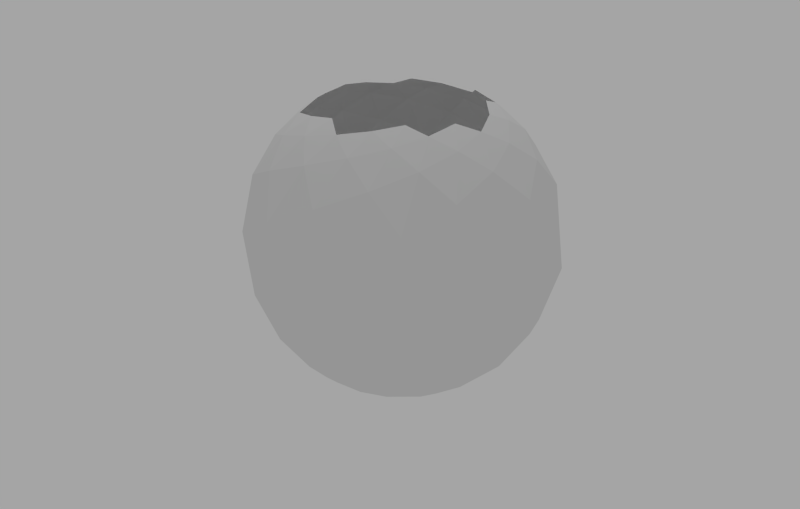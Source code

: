 # Source: bloom_sphere_simple.blend  (saved by Blender 2.75.0; exported with 4.5.12 LTS)
import bpy
from mathutils import Matrix  # noqa: F401  (used for matrix-valued properties, if any)

bpy.ops.wm.read_factory_settings(use_empty=True)
scene = bpy.context.scene
scene.name = 'Scene'

# ---- collections
col_collection_1 = bpy.data.collections.new('Collection 1'); scene.collection.children.link(col_collection_1)

# ---- world
world_world = bpy.data.worlds.new('World'); scene.world = world_world
world_world.color = (0.3757, 0.3757, 0.3757)
world_world.use_sun_shadow = False
world_world.sun_shadow_jitter_overblur = 0.0
world_world.cycles.sampling_method = 'MANUAL'
world_world.cycles.sample_map_resolution = 256

# ---- cameras
cam_camera = bpy.data.cameras.new('Camera')
cam_camera.clip_end = 100.0
cam_camera.lens = 35.0
cam_camera.sensor_width = 32.0
cam_camera.sensor_height = 18.0
cam_camera.ortho_scale = 7.314
cam_camera.dof.focus_distance = 0.0

# ---- lights
light_lamp = bpy.data.lights.new('Lamp', 'POINT')
light_lamp.transmission_factor = 0.0
light_lamp.cutoff_distance = 30.0
light_lamp.energy = 100.0
light_lamp.shadow_buffer_clip_start = 1.001
light_lamp.shadow_soft_size = 0.1
light_lamp.shadow_maximum_resolution = 0.006
light_lamp.use_absolute_resolution = True
light_lamp.cycles.use_multiple_importance_sampling = False

# ---- meshes
me_sv_0_002 = bpy.data.meshes.new('Sv_0.002')
me_sv_0_002.from_pydata([(-0.8489, 0.4064, -1.765), (0.3551, -0.8822, -1.759), (0.3376, 0.8998, -1.754), (-0.8659, -0.4401, -1.748), (0.9457, -0.2632, -1.742), (-0.5252, 0.8419, -1.736), (-0.1834, -0.9861, -1.73), (0.8101, 0.6099, -1.724), (-1.02, 0.09863, -1.717), (0.6935, -0.7705, -1.71), (0.009235, 1.048, -1.703), (-0.7229, -0.7753, -1.696), (1.069, 0.08431, -1.688), (-0.8546, 0.6673, -1.681), (0.1815, -1.082, -1.672), (0.6037, 0.9308, -1.664), (-1.086, -0.2818, -1.655), (1.003, -0.5322, -1.646), (-0.3846, 1.083, -1.637), (-0.453, -1.071, -1.627), (1.07, 0.4892, -1.617), (-1.133, 0.3663, -1.607), (0.5949, -1.048, -1.596), (0.2723, 1.189, -1.585), (-1.016, -0.7009, -1.574), (1.238, -0.1715, -1.562), (-0.8065, 0.9742, -1.549), (-0.06417, -1.279, -1.536), (0.9224, 0.9107, -1.523), (-1.311, -0.04907, -1.509), (1.013, -0.8603, -1.495), (-0.1676, 1.335, -1.48), (-0.7878, -1.111, -1.464), (1.348, 0.2909, -1.448), (-1.206, 0.705, -1.432), (0.4179, -1.351, -1.414), (0.612, 1.295, -1.396), (-1.342, -0.548, -1.377), (1.377, -0.5091, -1.358), (-0.68, 1.322, -1.338), (-0.3965, -1.452, -1.317), (1.289, 0.8128, -1.295), (-1.518, 0.2747, -1.273), (0.9453, -1.243, -1.249), (0.1444, 1.574, -1.225), (-1.184, -1.076, -1.2), (1.619, -0.006368, -1.174), (-1.204, 1.112, -1.147), (0.1384, -1.652, -1.119), (1.026, 1.327, -1.09), (-1.671, -0.2888, -1.06), (1.443, -0.9262, -1.029), (-0.4435, 1.676, -0.9969), (-0.8138, -1.552, -0.9638), (1.666, 0.6009, -0.9297), (-1.651, 0.689, -0.8944), (0.7593, -1.639, -0.8581), (0.5527, 1.738, -0.8207), (-1.596, -0.9167, -0.7823), (1.812, -0.4059, -0.7428), (-1.071, 1.536, -0.7022), (-0.25, -1.871, -0.6607), (1.459, 1.22, -0.6182), (-1.914, 0.08668, -0.5747), (1.362, -1.366, -0.5303), (-0.082, 1.939, -0.4851), (-1.256, -1.493, -0.439), (1.945, 0.2539, -0.3922), (-1.613, 1.132, -0.3448), (0.4265, -1.931, -0.2967), (0.9934, 1.718, -0.2481), (-1.898, -0.5974, -0.199), (1.807, -0.8436, -0.1496), (-0.7639, 1.846, -0.09988), (-0.6841, -1.879, -0.04998), (1.774, 0.9235, 1.225e-16), (-1.931, 0.5172, 0.04998), (1.074, -1.684, 0.09988), (0.3455, 1.964, 0.1496), (-1.578, -1.212, 0.199), (1.977, -0.1716, 0.2481), (-1.337, 1.457, 0.2967), (0.001863, -1.97, 0.3448), (1.323, 1.447, 0.3922), (-1.944, -0.1724, 0.439), (1.541, -1.179, 0.4851), (-0.3377, 1.899, 0.5303), (-1.027, -1.617, 0.5747), (1.836, 0.4955, 0.6182), (-1.676, 0.8685, 0.6607), (0.6441, -1.758, 0.7022), (0.7069, 1.717, 0.7428), (-1.666, -0.7817, 0.7823), (1.741, -0.5442, 0.8207), (-0.9073, 1.562, 0.8581), (-0.3824, -1.747, 0.8944), (1.448, 1.02, 0.9297), (-1.738, 0.2236, 0.9638), (1.119, -1.325, 0.9969), (0.06924, 1.714, 1.029), (-1.195, -1.203, 1.06), (1.675, 0.07904, 1.09), (-1.274, 1.061, 1.119), (0.22, -1.624, 1.147), (0.9235, 1.33, 1.174), (-1.561, -0.3526, 1.2), (1.372, -0.7847, 1.225), (-0.4761, 1.487, 1.249), (-0.6457, -1.401, 1.273), (1.405, 0.5896, 1.295), (-1.417, 0.5081, 1.317), (0.6929, -1.315, 1.338), (0.3729, 1.42, 1.358), (-1.219, -0.7854, 1.377), (1.412, -0.2412, 1.396), (-0.867, 1.117, 1.414), (-0.114, -1.392, 1.432), (1.012, 0.9376, 1.448), (-1.362, -0.007934, 1.464), (0.9973, -0.903, 1.48), (-0.1239, 1.323, 1.495), (-0.7924, -1.046, 1.509), (1.275, 0.2332, 1.523), (-1.084, 0.6809, 1.536), (0.3354, -1.219, 1.549), (0.5694, 1.112, 1.562), (-1.157, -0.4302, 1.574), (1.13, -0.4587, 1.585), (-0.517, 1.088, 1.596), (-0.3497, -1.138, 1.607), (1.014, 0.5957, 1.617), (-1.137, 0.243, 1.627), (0.6662, -0.936, 1.637), (0.1394, 1.127, 1.646), (-0.854, -0.7283, 1.655), (1.109, -0.03938, 1.664), (-0.7819, 0.7691, 1.672), (0.05639, -1.083, 1.681), (0.682, 0.8271, 1.688), (-1.05, -0.1475, 1.696), (0.8639, -0.5936, 1.703), (-0.2334, 1.01, 1.71), (-0.5045, -0.8925, 1.717), (0.9643, 0.3138, 1.724), (-0.913, 0.4154, 1.73), (0.3884, -0.9131, 1.736), (0.3269, 0.9257, 1.742), (-0.8571, -0.4569, 1.748), (0.9307, -0.2396, 1.754)], [], [(0, 8, 21, 13), (1, 9, 22, 14), (2, 10, 23, 15), (3, 11, 24, 16), (4, 12, 25, 17), (5, 13, 26, 18), (6, 14, 27, 19), (7, 15, 28, 20), (8, 16, 29, 21), (9, 17, 30, 22), (10, 18, 31, 23), (11, 19, 32, 24), (12, 20, 33, 25), (13, 21, 34, 26), (14, 22, 35, 27), (15, 23, 36, 28), (16, 24, 37, 29), (17, 25, 38, 30), (18, 26, 39, 31), (19, 27, 40, 32), (20, 28, 41, 33), (21, 29, 42, 34), (22, 30, 43, 35), (23, 31, 44, 36), (24, 32, 45, 37), (25, 33, 46, 38), (26, 34, 47, 39), (27, 35, 48, 40), (28, 36, 49, 41), (29, 37, 50, 42), (30, 38, 51, 43), (31, 39, 52, 44), (32, 40, 53, 45), (33, 41, 54, 46), (34, 42, 55, 47), (35, 43, 56, 48), (36, 44, 57, 49), (37, 45, 58, 50), (38, 46, 59, 51), (39, 47, 60, 52), (40, 48, 61, 53), (41, 49, 62, 54), (42, 50, 63, 55), (43, 51, 64, 56), (44, 52, 65, 57), (45, 53, 66, 58), (46, 54, 67, 59), (47, 55, 68, 60), (48, 56, 69, 61), (49, 57, 70, 62), (50, 58, 71, 63), (51, 59, 72, 64), (52, 60, 73, 65), (53, 61, 74, 66), (54, 62, 75, 67), (55, 63, 76, 68), (56, 64, 77, 69), (57, 65, 78, 70), (58, 66, 79, 71), (59, 67, 80, 72), (60, 68, 81, 73), (61, 69, 82, 74), (62, 70, 83, 75), (63, 71, 84, 76), (64, 72, 85, 77), (65, 73, 86, 78), (66, 74, 87, 79), (67, 75, 88, 80), (68, 76, 89, 81), (69, 77, 90, 82), (70, 78, 91, 83), (71, 79, 92, 84), (72, 80, 93, 85), (73, 81, 94, 86), (74, 82, 95, 87), (75, 83, 96, 88), (76, 84, 97, 89), (77, 85, 98, 90), (78, 86, 99, 91), (79, 87, 100, 92), (80, 88, 101, 93), (81, 89, 102, 94), (82, 90, 103, 95), (83, 91, 104, 96), (84, 92, 105, 97), (85, 93, 106, 98), (86, 94, 107, 99), (87, 95, 108, 100), (88, 96, 109, 101), (89, 97, 110, 102), (90, 98, 111, 103), (91, 99, 112, 104), (92, 100, 113, 105), (93, 101, 114, 106), (94, 102, 115, 107), (95, 103, 116, 108), (96, 104, 117, 109), (97, 105, 118, 110), (98, 106, 119, 111), (99, 107, 120, 112), (100, 108, 121, 113), (101, 109, 122, 114), (102, 110, 123, 115), (103, 111, 124, 116), (104, 112, 125, 117), (105, 113, 126, 118), (106, 114, 127, 119), (107, 115, 128, 120), (108, 116, 129, 121), (109, 117, 130, 122), (110, 118, 131, 123), (111, 119, 132, 124), (112, 120, 133, 125), (113, 121, 134, 126), (114, 122, 135, 127), (115, 123, 136, 128), (116, 124, 137, 129), (117, 125, 138, 130), (118, 126, 139, 131), (119, 127, 140, 132), (120, 128, 141, 133), (121, 129, 142, 134), (122, 130, 143, 135), (123, 131, 144, 136), (124, 132, 145, 137), (125, 133, 146, 138), (126, 134, 147, 139), (127, 135, 148, 140)])
me_sv_0_002.use_remesh_preserve_volume = False
me_sv_0_002.use_remesh_preserve_attributes = False
me_sv_0_002.use_mirror_vertex_groups = False
me_sv_0_002.update()

# ---- objects
ob_sv_0 = bpy.data.objects.new('Sv_0', me_sv_0_002)
ob_lamp = bpy.data.objects.new('Lamp', light_lamp)
ob_camera = bpy.data.objects.new('Camera', cam_camera)

# ---- transforms, parenting, visibility, modifiers, constraints
ob_sv_0.location = (0.0, 0.0, 0.0)
ob_sv_0.rotation_euler = (0.0, -0.0, 276.0)
ob_sv_0.hide_viewport = True
ob_sv_0.lineart.crease_threshold = 0.0
ob_lamp.location = (-0.9706, 1.005, 5.904)
ob_lamp.rotation_euler = (0.6503, 0.05522, 1.866)
ob_lamp.lock_rotations_4d = False
ob_lamp.empty_display_type = 'ARROWS'
ob_lamp.color = (0.0, 0.0, 0.0, 0.0)
ob_lamp.lineart.crease_threshold = 0.0
ob_camera.location = (7.221, -6.784, 4.669)
ob_camera.rotation_euler = (1.109, 0.01082, 0.8149)
ob_camera.lock_rotations_4d = False
ob_camera.empty_display_type = 'ARROWS'
ob_camera.color = (0.0, 0.0, 0.0, 0.0)
ob_camera.display_type = 'WIRE'
ob_camera.lineart.crease_threshold = 0.0

# ---- collection membership
col_collection_1.objects.link(ob_sv_0)
col_collection_1.objects.link(ob_lamp)
col_collection_1.objects.link(ob_camera)

# ---- scene / render settings (as saved in the file)
scene.camera = ob_camera
scene.frame_start = 1; scene.frame_end = 145; scene.frame_set(116)
scene.render.engine = 'CYCLES'
scene.render.resolution_x = 660
scene.render.resolution_y = 420
scene.render.dither_intensity = 0.0
scene.cycles.use_denoising = False
scene.cycles.samples = 10
scene.cycles.sampling_pattern = 'TABULATED_SOBOL'
scene.cycles.light_sampling_threshold = 0.0
scene.cycles.use_adaptive_sampling = False
scene.cycles.use_light_tree = False
scene.cycles.blur_glossy = 0.0
scene.cycles.pixel_filter_type = 'GAUSSIAN'
scene.cycles.sample_clamp_indirect = 0.0
scene.view_settings.view_transform = 'Standard'
bpy.context.view_layer.update()
